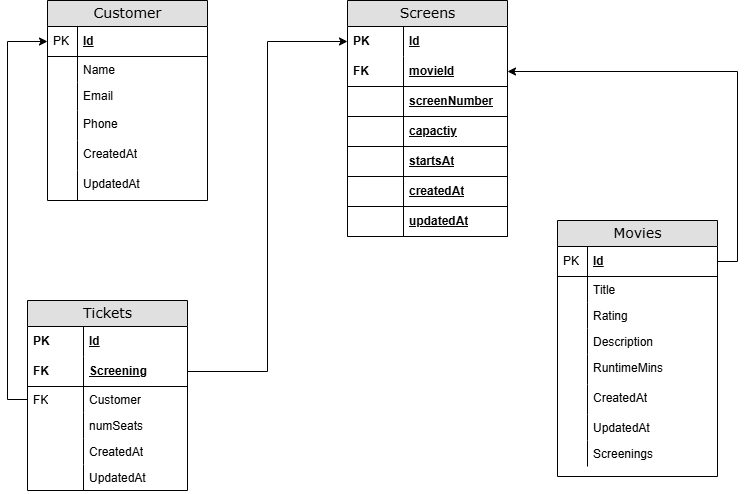

The diagram above was exported from draw.io. Its source (the exported page's mxGraphModel, read from the mxfile embedded in the PNG):
<mxGraphModel dx="1010" dy="439" grid="1" gridSize="10" guides="1" tooltips="1" connect="1" arrows="1" fold="1" page="1" pageScale="1" pageWidth="1100" pageHeight="850" background="none" math="0" shadow="0">
  <root>
    <mxCell id="0" />
    <mxCell id="1" parent="0" />
    <mxCell id="2e49270ec7c68f3f-19" value="Customer" style="swimlane;html=1;fontStyle=0;childLayout=stackLayout;horizontal=1;startSize=26;fillColor=#e0e0e0;horizontalStack=0;resizeParent=1;resizeLast=0;collapsible=1;marginBottom=0;swimlaneFillColor=#ffffff;align=center;rounded=0;shadow=0;comic=0;labelBackgroundColor=none;strokeWidth=1;fontFamily=Verdana;fontSize=14" parent="1" vertex="1">
      <mxGeometry x="310" y="350" width="160" height="200" as="geometry" />
    </mxCell>
    <mxCell id="2e49270ec7c68f3f-20" value="Id" style="shape=partialRectangle;top=0;left=0;right=0;bottom=1;html=1;align=left;verticalAlign=middle;fillColor=none;spacingLeft=34;spacingRight=4;whiteSpace=wrap;overflow=hidden;rotatable=0;points=[[0,0.5],[1,0.5]];portConstraint=eastwest;dropTarget=0;fontStyle=5;" parent="2e49270ec7c68f3f-19" vertex="1">
      <mxGeometry y="26" width="160" height="30" as="geometry" />
    </mxCell>
    <mxCell id="2e49270ec7c68f3f-21" value="PK" style="shape=partialRectangle;top=0;left=0;bottom=0;html=1;fillColor=none;align=left;verticalAlign=middle;spacingLeft=4;spacingRight=4;whiteSpace=wrap;overflow=hidden;rotatable=0;points=[];portConstraint=eastwest;part=1;" parent="2e49270ec7c68f3f-20" vertex="1" connectable="0">
      <mxGeometry width="30" height="30" as="geometry" />
    </mxCell>
    <mxCell id="2e49270ec7c68f3f-22" value="Name" style="shape=partialRectangle;top=0;left=0;right=0;bottom=0;html=1;align=left;verticalAlign=top;fillColor=none;spacingLeft=34;spacingRight=4;whiteSpace=wrap;overflow=hidden;rotatable=0;points=[[0,0.5],[1,0.5]];portConstraint=eastwest;dropTarget=0;" parent="2e49270ec7c68f3f-19" vertex="1">
      <mxGeometry y="56" width="160" height="26" as="geometry" />
    </mxCell>
    <mxCell id="2e49270ec7c68f3f-23" value="" style="shape=partialRectangle;top=0;left=0;bottom=0;html=1;fillColor=none;align=left;verticalAlign=top;spacingLeft=4;spacingRight=4;whiteSpace=wrap;overflow=hidden;rotatable=0;points=[];portConstraint=eastwest;part=1;" parent="2e49270ec7c68f3f-22" vertex="1" connectable="0">
      <mxGeometry width="30" height="26" as="geometry" />
    </mxCell>
    <mxCell id="2e49270ec7c68f3f-24" value="Email" style="shape=partialRectangle;top=0;left=0;right=0;bottom=0;html=1;align=left;verticalAlign=top;fillColor=none;spacingLeft=34;spacingRight=4;whiteSpace=wrap;overflow=hidden;rotatable=0;points=[[0,0.5],[1,0.5]];portConstraint=eastwest;dropTarget=0;" parent="2e49270ec7c68f3f-19" vertex="1">
      <mxGeometry y="82" width="160" height="28" as="geometry" />
    </mxCell>
    <mxCell id="2e49270ec7c68f3f-25" value="" style="shape=partialRectangle;top=0;left=0;bottom=0;html=1;fillColor=none;align=left;verticalAlign=top;spacingLeft=4;spacingRight=4;whiteSpace=wrap;overflow=hidden;rotatable=0;points=[];portConstraint=eastwest;part=1;" parent="2e49270ec7c68f3f-24" vertex="1" connectable="0">
      <mxGeometry width="30" height="28" as="geometry" />
    </mxCell>
    <mxCell id="2e49270ec7c68f3f-26" value="Phone" style="shape=partialRectangle;top=0;left=0;right=0;bottom=0;html=1;align=left;verticalAlign=top;fillColor=none;spacingLeft=34;spacingRight=4;whiteSpace=wrap;overflow=hidden;rotatable=0;points=[[0,0.5],[1,0.5]];portConstraint=eastwest;dropTarget=0;" parent="2e49270ec7c68f3f-19" vertex="1">
      <mxGeometry y="110" width="160" height="30" as="geometry" />
    </mxCell>
    <mxCell id="2e49270ec7c68f3f-27" value="" style="shape=partialRectangle;top=0;left=0;bottom=0;html=1;fillColor=none;align=left;verticalAlign=top;spacingLeft=4;spacingRight=4;whiteSpace=wrap;overflow=hidden;rotatable=0;points=[];portConstraint=eastwest;part=1;" parent="2e49270ec7c68f3f-26" vertex="1" connectable="0">
      <mxGeometry width="30" height="30" as="geometry" />
    </mxCell>
    <mxCell id="EMb4OhOAGtip-bgtHziA-1" value="CreatedAt" style="shape=partialRectangle;top=0;left=0;right=0;bottom=0;html=1;align=left;verticalAlign=top;fillColor=none;spacingLeft=34;spacingRight=4;whiteSpace=wrap;overflow=hidden;rotatable=0;points=[[0,0.5],[1,0.5]];portConstraint=eastwest;dropTarget=0;" parent="2e49270ec7c68f3f-19" vertex="1">
      <mxGeometry y="140" width="160" height="30" as="geometry" />
    </mxCell>
    <mxCell id="EMb4OhOAGtip-bgtHziA-2" value="" style="shape=partialRectangle;top=0;left=0;bottom=0;html=1;fillColor=none;align=left;verticalAlign=top;spacingLeft=4;spacingRight=4;whiteSpace=wrap;overflow=hidden;rotatable=0;points=[];portConstraint=eastwest;part=1;" parent="EMb4OhOAGtip-bgtHziA-1" vertex="1" connectable="0">
      <mxGeometry width="30" height="30" as="geometry" />
    </mxCell>
    <mxCell id="5wdtfrqqn-93wjsoFx56-5" value="UpdatedAt" style="shape=partialRectangle;top=0;left=0;right=0;bottom=0;html=1;align=left;verticalAlign=top;fillColor=none;spacingLeft=34;spacingRight=4;whiteSpace=wrap;overflow=hidden;rotatable=0;points=[[0,0.5],[1,0.5]];portConstraint=eastwest;dropTarget=0;" vertex="1" parent="2e49270ec7c68f3f-19">
      <mxGeometry y="170" width="160" height="30" as="geometry" />
    </mxCell>
    <mxCell id="5wdtfrqqn-93wjsoFx56-6" value="" style="shape=partialRectangle;top=0;left=0;bottom=0;html=1;fillColor=none;align=left;verticalAlign=top;spacingLeft=4;spacingRight=4;whiteSpace=wrap;overflow=hidden;rotatable=0;points=[];portConstraint=eastwest;part=1;" vertex="1" connectable="0" parent="5wdtfrqqn-93wjsoFx56-5">
      <mxGeometry width="30" height="30" as="geometry" />
    </mxCell>
    <mxCell id="2e49270ec7c68f3f-30" value="Movies" style="swimlane;html=1;fontStyle=0;childLayout=stackLayout;horizontal=1;startSize=26;fillColor=#e0e0e0;horizontalStack=0;resizeParent=1;resizeLast=0;collapsible=1;marginBottom=0;swimlaneFillColor=#ffffff;align=center;rounded=0;shadow=0;comic=0;labelBackgroundColor=none;strokeWidth=1;fontFamily=Verdana;fontSize=14" parent="1" vertex="1">
      <mxGeometry x="820" y="570" width="160" height="256" as="geometry" />
    </mxCell>
    <mxCell id="2e49270ec7c68f3f-31" value="Id" style="shape=partialRectangle;top=0;left=0;right=0;bottom=1;html=1;align=left;verticalAlign=middle;fillColor=none;spacingLeft=34;spacingRight=4;whiteSpace=wrap;overflow=hidden;rotatable=0;points=[[0,0.5],[1,0.5]];portConstraint=eastwest;dropTarget=0;fontStyle=5;" parent="2e49270ec7c68f3f-30" vertex="1">
      <mxGeometry y="26" width="160" height="30" as="geometry" />
    </mxCell>
    <mxCell id="2e49270ec7c68f3f-32" value="PK" style="shape=partialRectangle;top=0;left=0;bottom=0;html=1;fillColor=none;align=left;verticalAlign=middle;spacingLeft=4;spacingRight=4;whiteSpace=wrap;overflow=hidden;rotatable=0;points=[];portConstraint=eastwest;part=1;" parent="2e49270ec7c68f3f-31" vertex="1" connectable="0">
      <mxGeometry width="30" height="30" as="geometry" />
    </mxCell>
    <mxCell id="2e49270ec7c68f3f-33" value="Title" style="shape=partialRectangle;top=0;left=0;right=0;bottom=0;html=1;align=left;verticalAlign=top;fillColor=none;spacingLeft=34;spacingRight=4;whiteSpace=wrap;overflow=hidden;rotatable=0;points=[[0,0.5],[1,0.5]];portConstraint=eastwest;dropTarget=0;" parent="2e49270ec7c68f3f-30" vertex="1">
      <mxGeometry y="56" width="160" height="26" as="geometry" />
    </mxCell>
    <mxCell id="2e49270ec7c68f3f-34" value="" style="shape=partialRectangle;top=0;left=0;bottom=0;html=1;fillColor=none;align=left;verticalAlign=top;spacingLeft=4;spacingRight=4;whiteSpace=wrap;overflow=hidden;rotatable=0;points=[];portConstraint=eastwest;part=1;" parent="2e49270ec7c68f3f-33" vertex="1" connectable="0">
      <mxGeometry width="30" height="26" as="geometry" />
    </mxCell>
    <mxCell id="2e49270ec7c68f3f-35" value="Rating" style="shape=partialRectangle;top=0;left=0;right=0;bottom=0;html=1;align=left;verticalAlign=top;fillColor=none;spacingLeft=34;spacingRight=4;whiteSpace=wrap;overflow=hidden;rotatable=0;points=[[0,0.5],[1,0.5]];portConstraint=eastwest;dropTarget=0;" parent="2e49270ec7c68f3f-30" vertex="1">
      <mxGeometry y="82" width="160" height="26" as="geometry" />
    </mxCell>
    <mxCell id="2e49270ec7c68f3f-36" value="" style="shape=partialRectangle;top=0;left=0;bottom=0;html=1;fillColor=none;align=left;verticalAlign=top;spacingLeft=4;spacingRight=4;whiteSpace=wrap;overflow=hidden;rotatable=0;points=[];portConstraint=eastwest;part=1;" parent="2e49270ec7c68f3f-35" vertex="1" connectable="0">
      <mxGeometry width="30" height="26" as="geometry" />
    </mxCell>
    <mxCell id="2e49270ec7c68f3f-37" value="Description" style="shape=partialRectangle;top=0;left=0;right=0;bottom=0;html=1;align=left;verticalAlign=top;fillColor=none;spacingLeft=34;spacingRight=4;whiteSpace=wrap;overflow=hidden;rotatable=0;points=[[0,0.5],[1,0.5]];portConstraint=eastwest;dropTarget=0;" parent="2e49270ec7c68f3f-30" vertex="1">
      <mxGeometry y="108" width="160" height="26" as="geometry" />
    </mxCell>
    <mxCell id="2e49270ec7c68f3f-38" value="" style="shape=partialRectangle;top=0;left=0;bottom=0;html=1;fillColor=none;align=left;verticalAlign=top;spacingLeft=4;spacingRight=4;whiteSpace=wrap;overflow=hidden;rotatable=0;points=[];portConstraint=eastwest;part=1;" parent="2e49270ec7c68f3f-37" vertex="1" connectable="0">
      <mxGeometry width="30" height="26" as="geometry" />
    </mxCell>
    <mxCell id="EMb4OhOAGtip-bgtHziA-6" value="RuntimeMins" style="shape=partialRectangle;top=0;left=0;right=0;bottom=0;html=1;align=left;verticalAlign=top;fillColor=none;spacingLeft=34;spacingRight=4;whiteSpace=wrap;overflow=hidden;rotatable=0;points=[[0,0.5],[1,0.5]];portConstraint=eastwest;dropTarget=0;" parent="2e49270ec7c68f3f-30" vertex="1">
      <mxGeometry y="134" width="160" height="30" as="geometry" />
    </mxCell>
    <mxCell id="EMb4OhOAGtip-bgtHziA-7" value="" style="shape=partialRectangle;top=0;left=0;bottom=0;html=1;fillColor=none;align=left;verticalAlign=top;spacingLeft=4;spacingRight=4;whiteSpace=wrap;overflow=hidden;rotatable=0;points=[];portConstraint=eastwest;part=1;" parent="EMb4OhOAGtip-bgtHziA-6" vertex="1" connectable="0">
      <mxGeometry width="30" height="30" as="geometry" />
    </mxCell>
    <mxCell id="5wdtfrqqn-93wjsoFx56-11" value="CreatedAt" style="shape=partialRectangle;top=0;left=0;right=0;bottom=0;html=1;align=left;verticalAlign=top;fillColor=none;spacingLeft=34;spacingRight=4;whiteSpace=wrap;overflow=hidden;rotatable=0;points=[[0,0.5],[1,0.5]];portConstraint=eastwest;dropTarget=0;" vertex="1" parent="2e49270ec7c68f3f-30">
      <mxGeometry y="164" width="160" height="30" as="geometry" />
    </mxCell>
    <mxCell id="5wdtfrqqn-93wjsoFx56-12" value="" style="shape=partialRectangle;top=0;left=0;bottom=0;html=1;fillColor=none;align=left;verticalAlign=top;spacingLeft=4;spacingRight=4;whiteSpace=wrap;overflow=hidden;rotatable=0;points=[];portConstraint=eastwest;part=1;" vertex="1" connectable="0" parent="5wdtfrqqn-93wjsoFx56-11">
      <mxGeometry width="30" height="30" as="geometry" />
    </mxCell>
    <mxCell id="EMb4OhOAGtip-bgtHziA-8" value="UpdatedAt" style="shape=partialRectangle;top=0;left=0;right=0;bottom=0;html=1;align=left;verticalAlign=top;fillColor=none;spacingLeft=34;spacingRight=4;whiteSpace=wrap;overflow=hidden;rotatable=0;points=[[0,0.5],[1,0.5]];portConstraint=eastwest;dropTarget=0;" parent="2e49270ec7c68f3f-30" vertex="1">
      <mxGeometry y="194" width="160" height="26" as="geometry" />
    </mxCell>
    <mxCell id="EMb4OhOAGtip-bgtHziA-9" value="" style="shape=partialRectangle;top=0;left=0;bottom=0;html=1;fillColor=none;align=left;verticalAlign=top;spacingLeft=4;spacingRight=4;whiteSpace=wrap;overflow=hidden;rotatable=0;points=[];portConstraint=eastwest;part=1;" parent="EMb4OhOAGtip-bgtHziA-8" vertex="1" connectable="0">
      <mxGeometry width="30" height="26" as="geometry" />
    </mxCell>
    <mxCell id="5wdtfrqqn-93wjsoFx56-13" value="Screenings" style="shape=partialRectangle;top=0;left=0;right=0;bottom=0;html=1;align=left;verticalAlign=top;fillColor=none;spacingLeft=34;spacingRight=4;whiteSpace=wrap;overflow=hidden;rotatable=0;points=[[0,0.5],[1,0.5]];portConstraint=eastwest;dropTarget=0;" vertex="1" parent="2e49270ec7c68f3f-30">
      <mxGeometry y="220" width="160" height="26" as="geometry" />
    </mxCell>
    <mxCell id="5wdtfrqqn-93wjsoFx56-14" value="" style="shape=partialRectangle;top=0;left=0;bottom=0;html=1;fillColor=none;align=left;verticalAlign=top;spacingLeft=4;spacingRight=4;whiteSpace=wrap;overflow=hidden;rotatable=0;points=[];portConstraint=eastwest;part=1;" vertex="1" connectable="0" parent="5wdtfrqqn-93wjsoFx56-13">
      <mxGeometry width="30" height="26" as="geometry" />
    </mxCell>
    <mxCell id="2e49270ec7c68f3f-48" value="Tickets" style="swimlane;html=1;fontStyle=0;childLayout=stackLayout;horizontal=1;startSize=26;fillColor=#e0e0e0;horizontalStack=0;resizeParent=1;resizeLast=0;collapsible=1;marginBottom=0;swimlaneFillColor=#ffffff;align=center;rounded=0;shadow=0;comic=0;labelBackgroundColor=none;strokeWidth=1;fontFamily=Verdana;fontSize=14" parent="1" vertex="1">
      <mxGeometry x="290" y="650" width="160" height="190" as="geometry" />
    </mxCell>
    <mxCell id="2e49270ec7c68f3f-49" value="Id" style="shape=partialRectangle;top=0;left=0;right=0;bottom=0;html=1;align=left;verticalAlign=middle;fillColor=none;spacingLeft=60;spacingRight=4;whiteSpace=wrap;overflow=hidden;rotatable=0;points=[[0,0.5],[1,0.5]];portConstraint=eastwest;dropTarget=0;fontStyle=5;" parent="2e49270ec7c68f3f-48" vertex="1">
      <mxGeometry y="26" width="160" height="30" as="geometry" />
    </mxCell>
    <mxCell id="2e49270ec7c68f3f-50" value="PK" style="shape=partialRectangle;fontStyle=1;top=0;left=0;bottom=0;html=1;fillColor=none;align=left;verticalAlign=middle;spacingLeft=4;spacingRight=4;whiteSpace=wrap;overflow=hidden;rotatable=0;points=[];portConstraint=eastwest;part=1;" parent="2e49270ec7c68f3f-49" vertex="1" connectable="0">
      <mxGeometry width="56" height="30" as="geometry" />
    </mxCell>
    <mxCell id="2e49270ec7c68f3f-51" value="Screening" style="shape=partialRectangle;top=0;left=0;right=0;bottom=1;html=1;align=left;verticalAlign=middle;fillColor=none;spacingLeft=60;spacingRight=4;whiteSpace=wrap;overflow=hidden;rotatable=0;points=[[0,0.5],[1,0.5]];portConstraint=eastwest;dropTarget=0;fontStyle=5;" parent="2e49270ec7c68f3f-48" vertex="1">
      <mxGeometry y="56" width="160" height="30" as="geometry" />
    </mxCell>
    <mxCell id="2e49270ec7c68f3f-52" value="FK" style="shape=partialRectangle;fontStyle=1;top=0;left=0;bottom=0;html=1;fillColor=none;align=left;verticalAlign=middle;spacingLeft=4;spacingRight=4;whiteSpace=wrap;overflow=hidden;rotatable=0;points=[];portConstraint=eastwest;part=1;" parent="2e49270ec7c68f3f-51" vertex="1" connectable="0">
      <mxGeometry width="56" height="30" as="geometry" />
    </mxCell>
    <mxCell id="2e49270ec7c68f3f-53" value="Customer" style="shape=partialRectangle;top=0;left=0;right=0;bottom=0;html=1;align=left;verticalAlign=top;fillColor=none;spacingLeft=60;spacingRight=4;whiteSpace=wrap;overflow=hidden;rotatable=0;points=[[0,0.5],[1,0.5]];portConstraint=eastwest;dropTarget=0;" parent="2e49270ec7c68f3f-48" vertex="1">
      <mxGeometry y="86" width="160" height="26" as="geometry" />
    </mxCell>
    <mxCell id="2e49270ec7c68f3f-54" value="FK" style="shape=partialRectangle;top=0;left=0;bottom=0;html=1;fillColor=none;align=left;verticalAlign=top;spacingLeft=4;spacingRight=4;whiteSpace=wrap;overflow=hidden;rotatable=0;points=[];portConstraint=eastwest;part=1;" parent="2e49270ec7c68f3f-53" vertex="1" connectable="0">
      <mxGeometry width="56" height="26" as="geometry" />
    </mxCell>
    <mxCell id="5wdtfrqqn-93wjsoFx56-1" value="numSeats" style="shape=partialRectangle;top=0;left=0;right=0;bottom=0;html=1;align=left;verticalAlign=top;fillColor=none;spacingLeft=60;spacingRight=4;whiteSpace=wrap;overflow=hidden;rotatable=0;points=[[0,0.5],[1,0.5]];portConstraint=eastwest;dropTarget=0;" vertex="1" parent="2e49270ec7c68f3f-48">
      <mxGeometry y="112" width="160" height="26" as="geometry" />
    </mxCell>
    <mxCell id="5wdtfrqqn-93wjsoFx56-2" value="" style="shape=partialRectangle;top=0;left=0;bottom=0;html=1;fillColor=none;align=left;verticalAlign=top;spacingLeft=4;spacingRight=4;whiteSpace=wrap;overflow=hidden;rotatable=0;points=[];portConstraint=eastwest;part=1;" vertex="1" connectable="0" parent="5wdtfrqqn-93wjsoFx56-1">
      <mxGeometry width="56" height="26" as="geometry" />
    </mxCell>
    <mxCell id="EMb4OhOAGtip-bgtHziA-10" value="CreatedAt" style="shape=partialRectangle;top=0;left=0;right=0;bottom=0;html=1;align=left;verticalAlign=top;fillColor=none;spacingLeft=60;spacingRight=4;whiteSpace=wrap;overflow=hidden;rotatable=0;points=[[0,0.5],[1,0.5]];portConstraint=eastwest;dropTarget=0;" parent="2e49270ec7c68f3f-48" vertex="1">
      <mxGeometry y="138" width="160" height="26" as="geometry" />
    </mxCell>
    <mxCell id="EMb4OhOAGtip-bgtHziA-11" value="" style="shape=partialRectangle;top=0;left=0;bottom=0;html=1;fillColor=none;align=left;verticalAlign=top;spacingLeft=4;spacingRight=4;whiteSpace=wrap;overflow=hidden;rotatable=0;points=[];portConstraint=eastwest;part=1;" parent="EMb4OhOAGtip-bgtHziA-10" vertex="1" connectable="0">
      <mxGeometry width="56" height="26" as="geometry" />
    </mxCell>
    <mxCell id="EMb4OhOAGtip-bgtHziA-12" value="UpdatedAt" style="shape=partialRectangle;top=0;left=0;right=0;bottom=0;html=1;align=left;verticalAlign=top;fillColor=none;spacingLeft=60;spacingRight=4;whiteSpace=wrap;overflow=hidden;rotatable=0;points=[[0,0.5],[1,0.5]];portConstraint=eastwest;dropTarget=0;" parent="2e49270ec7c68f3f-48" vertex="1">
      <mxGeometry y="164" width="160" height="26" as="geometry" />
    </mxCell>
    <mxCell id="EMb4OhOAGtip-bgtHziA-13" value="" style="shape=partialRectangle;top=0;left=0;bottom=0;html=1;fillColor=none;align=left;verticalAlign=top;spacingLeft=4;spacingRight=4;whiteSpace=wrap;overflow=hidden;rotatable=0;points=[];portConstraint=eastwest;part=1;" parent="EMb4OhOAGtip-bgtHziA-12" vertex="1" connectable="0">
      <mxGeometry width="56" height="26" as="geometry" />
    </mxCell>
    <mxCell id="2e49270ec7c68f3f-64" value="Screens" style="swimlane;html=1;fontStyle=0;childLayout=stackLayout;horizontal=1;startSize=26;fillColor=#e0e0e0;horizontalStack=0;resizeParent=1;resizeLast=0;collapsible=1;marginBottom=0;swimlaneFillColor=#ffffff;align=center;rounded=0;shadow=0;comic=0;labelBackgroundColor=none;strokeWidth=1;fontFamily=Verdana;fontSize=14" parent="1" vertex="1">
      <mxGeometry x="610" y="350" width="160" height="236" as="geometry" />
    </mxCell>
    <mxCell id="2e49270ec7c68f3f-65" value="Id" style="shape=partialRectangle;top=0;left=0;right=0;bottom=0;html=1;align=left;verticalAlign=middle;fillColor=none;spacingLeft=60;spacingRight=4;whiteSpace=wrap;overflow=hidden;rotatable=0;points=[[0,0.5],[1,0.5]];portConstraint=eastwest;dropTarget=0;fontStyle=5;" parent="2e49270ec7c68f3f-64" vertex="1">
      <mxGeometry y="26" width="160" height="30" as="geometry" />
    </mxCell>
    <mxCell id="2e49270ec7c68f3f-66" value="PK" style="shape=partialRectangle;fontStyle=1;top=0;left=0;bottom=0;html=1;fillColor=none;align=left;verticalAlign=middle;spacingLeft=4;spacingRight=4;whiteSpace=wrap;overflow=hidden;rotatable=0;points=[];portConstraint=eastwest;part=1;" parent="2e49270ec7c68f3f-65" vertex="1" connectable="0">
      <mxGeometry width="56" height="30" as="geometry" />
    </mxCell>
    <mxCell id="2e49270ec7c68f3f-67" value="movieId" style="shape=partialRectangle;top=0;left=0;right=0;bottom=1;html=1;align=left;verticalAlign=middle;fillColor=none;spacingLeft=60;spacingRight=4;whiteSpace=wrap;overflow=hidden;rotatable=0;points=[[0,0.5],[1,0.5]];portConstraint=eastwest;dropTarget=0;fontStyle=5;" parent="2e49270ec7c68f3f-64" vertex="1">
      <mxGeometry y="56" width="160" height="30" as="geometry" />
    </mxCell>
    <mxCell id="2e49270ec7c68f3f-68" value="FK&lt;span style=&quot;white-space: pre;&quot;&gt;&#09;&lt;/span&gt;" style="shape=partialRectangle;fontStyle=1;top=0;left=0;bottom=0;html=1;fillColor=none;align=left;verticalAlign=middle;spacingLeft=4;spacingRight=4;whiteSpace=wrap;overflow=hidden;rotatable=0;points=[];portConstraint=eastwest;part=1;" parent="2e49270ec7c68f3f-67" vertex="1" connectable="0">
      <mxGeometry width="56" height="30" as="geometry" />
    </mxCell>
    <mxCell id="EMb4OhOAGtip-bgtHziA-18" value="screenNumber" style="shape=partialRectangle;top=0;left=0;right=0;bottom=1;html=1;align=left;verticalAlign=middle;fillColor=none;spacingLeft=60;spacingRight=4;whiteSpace=wrap;overflow=hidden;rotatable=0;points=[[0,0.5],[1,0.5]];portConstraint=eastwest;dropTarget=0;fontStyle=5;" parent="2e49270ec7c68f3f-64" vertex="1">
      <mxGeometry y="86" width="160" height="30" as="geometry" />
    </mxCell>
    <mxCell id="EMb4OhOAGtip-bgtHziA-19" value="" style="shape=partialRectangle;fontStyle=1;top=0;left=0;bottom=0;html=1;fillColor=none;align=left;verticalAlign=middle;spacingLeft=4;spacingRight=4;whiteSpace=wrap;overflow=hidden;rotatable=0;points=[];portConstraint=eastwest;part=1;" parent="EMb4OhOAGtip-bgtHziA-18" vertex="1" connectable="0">
      <mxGeometry width="56" height="30" as="geometry" />
    </mxCell>
    <mxCell id="EMb4OhOAGtip-bgtHziA-20" value="capactiy" style="shape=partialRectangle;top=0;left=0;right=0;bottom=1;html=1;align=left;verticalAlign=middle;fillColor=none;spacingLeft=60;spacingRight=4;whiteSpace=wrap;overflow=hidden;rotatable=0;points=[[0,0.5],[1,0.5]];portConstraint=eastwest;dropTarget=0;fontStyle=5;" parent="2e49270ec7c68f3f-64" vertex="1">
      <mxGeometry y="116" width="160" height="30" as="geometry" />
    </mxCell>
    <mxCell id="EMb4OhOAGtip-bgtHziA-21" value="" style="shape=partialRectangle;fontStyle=1;top=0;left=0;bottom=0;html=1;fillColor=none;align=left;verticalAlign=middle;spacingLeft=4;spacingRight=4;whiteSpace=wrap;overflow=hidden;rotatable=0;points=[];portConstraint=eastwest;part=1;" parent="EMb4OhOAGtip-bgtHziA-20" vertex="1" connectable="0">
      <mxGeometry width="56" height="30" as="geometry" />
    </mxCell>
    <mxCell id="EMb4OhOAGtip-bgtHziA-37" value="startsAt" style="shape=partialRectangle;top=0;left=0;right=0;bottom=1;html=1;align=left;verticalAlign=middle;fillColor=none;spacingLeft=60;spacingRight=4;whiteSpace=wrap;overflow=hidden;rotatable=0;points=[[0,0.5],[1,0.5]];portConstraint=eastwest;dropTarget=0;fontStyle=5;" parent="2e49270ec7c68f3f-64" vertex="1">
      <mxGeometry y="146" width="160" height="30" as="geometry" />
    </mxCell>
    <mxCell id="EMb4OhOAGtip-bgtHziA-38" value="" style="shape=partialRectangle;fontStyle=1;top=0;left=0;bottom=0;html=1;fillColor=none;align=left;verticalAlign=middle;spacingLeft=4;spacingRight=4;whiteSpace=wrap;overflow=hidden;rotatable=0;points=[];portConstraint=eastwest;part=1;" parent="EMb4OhOAGtip-bgtHziA-37" vertex="1" connectable="0">
      <mxGeometry width="56" height="30" as="geometry" />
    </mxCell>
    <mxCell id="5wdtfrqqn-93wjsoFx56-18" value="createdAt" style="shape=partialRectangle;top=0;left=0;right=0;bottom=1;html=1;align=left;verticalAlign=middle;fillColor=none;spacingLeft=60;spacingRight=4;whiteSpace=wrap;overflow=hidden;rotatable=0;points=[[0,0.5],[1,0.5]];portConstraint=eastwest;dropTarget=0;fontStyle=5;" vertex="1" parent="2e49270ec7c68f3f-64">
      <mxGeometry y="176" width="160" height="30" as="geometry" />
    </mxCell>
    <mxCell id="5wdtfrqqn-93wjsoFx56-19" value="" style="shape=partialRectangle;fontStyle=1;top=0;left=0;bottom=0;html=1;fillColor=none;align=left;verticalAlign=middle;spacingLeft=4;spacingRight=4;whiteSpace=wrap;overflow=hidden;rotatable=0;points=[];portConstraint=eastwest;part=1;" vertex="1" connectable="0" parent="5wdtfrqqn-93wjsoFx56-18">
      <mxGeometry width="56" height="30" as="geometry" />
    </mxCell>
    <mxCell id="5wdtfrqqn-93wjsoFx56-16" value="updatedAt" style="shape=partialRectangle;top=0;left=0;right=0;bottom=1;html=1;align=left;verticalAlign=middle;fillColor=none;spacingLeft=60;spacingRight=4;whiteSpace=wrap;overflow=hidden;rotatable=0;points=[[0,0.5],[1,0.5]];portConstraint=eastwest;dropTarget=0;fontStyle=5;" vertex="1" parent="2e49270ec7c68f3f-64">
      <mxGeometry y="206" width="160" height="30" as="geometry" />
    </mxCell>
    <mxCell id="5wdtfrqqn-93wjsoFx56-17" value="" style="shape=partialRectangle;fontStyle=1;top=0;left=0;bottom=0;html=1;fillColor=none;align=left;verticalAlign=middle;spacingLeft=4;spacingRight=4;whiteSpace=wrap;overflow=hidden;rotatable=0;points=[];portConstraint=eastwest;part=1;" vertex="1" connectable="0" parent="5wdtfrqqn-93wjsoFx56-16">
      <mxGeometry width="56" height="30" as="geometry" />
    </mxCell>
    <mxCell id="EMb4OhOAGtip-bgtHziA-33" style="edgeStyle=orthogonalEdgeStyle;rounded=0;orthogonalLoop=1;jettySize=auto;html=1;exitX=1;exitY=0.5;exitDx=0;exitDy=0;" parent="1" source="2e49270ec7c68f3f-31" target="2e49270ec7c68f3f-67" edge="1">
      <mxGeometry relative="1" as="geometry" />
    </mxCell>
    <mxCell id="5wdtfrqqn-93wjsoFx56-8" style="edgeStyle=orthogonalEdgeStyle;rounded=0;orthogonalLoop=1;jettySize=auto;html=1;exitX=0;exitY=0.5;exitDx=0;exitDy=0;entryX=0;entryY=0.5;entryDx=0;entryDy=0;" edge="1" parent="1" source="2e49270ec7c68f3f-53" target="2e49270ec7c68f3f-20">
      <mxGeometry relative="1" as="geometry" />
    </mxCell>
    <mxCell id="5wdtfrqqn-93wjsoFx56-9" style="edgeStyle=orthogonalEdgeStyle;rounded=0;orthogonalLoop=1;jettySize=auto;html=1;exitX=1;exitY=0.5;exitDx=0;exitDy=0;entryX=0;entryY=0.5;entryDx=0;entryDy=0;" edge="1" parent="1" source="2e49270ec7c68f3f-51" target="2e49270ec7c68f3f-65">
      <mxGeometry relative="1" as="geometry" />
    </mxCell>
  </root>
</mxGraphModel>